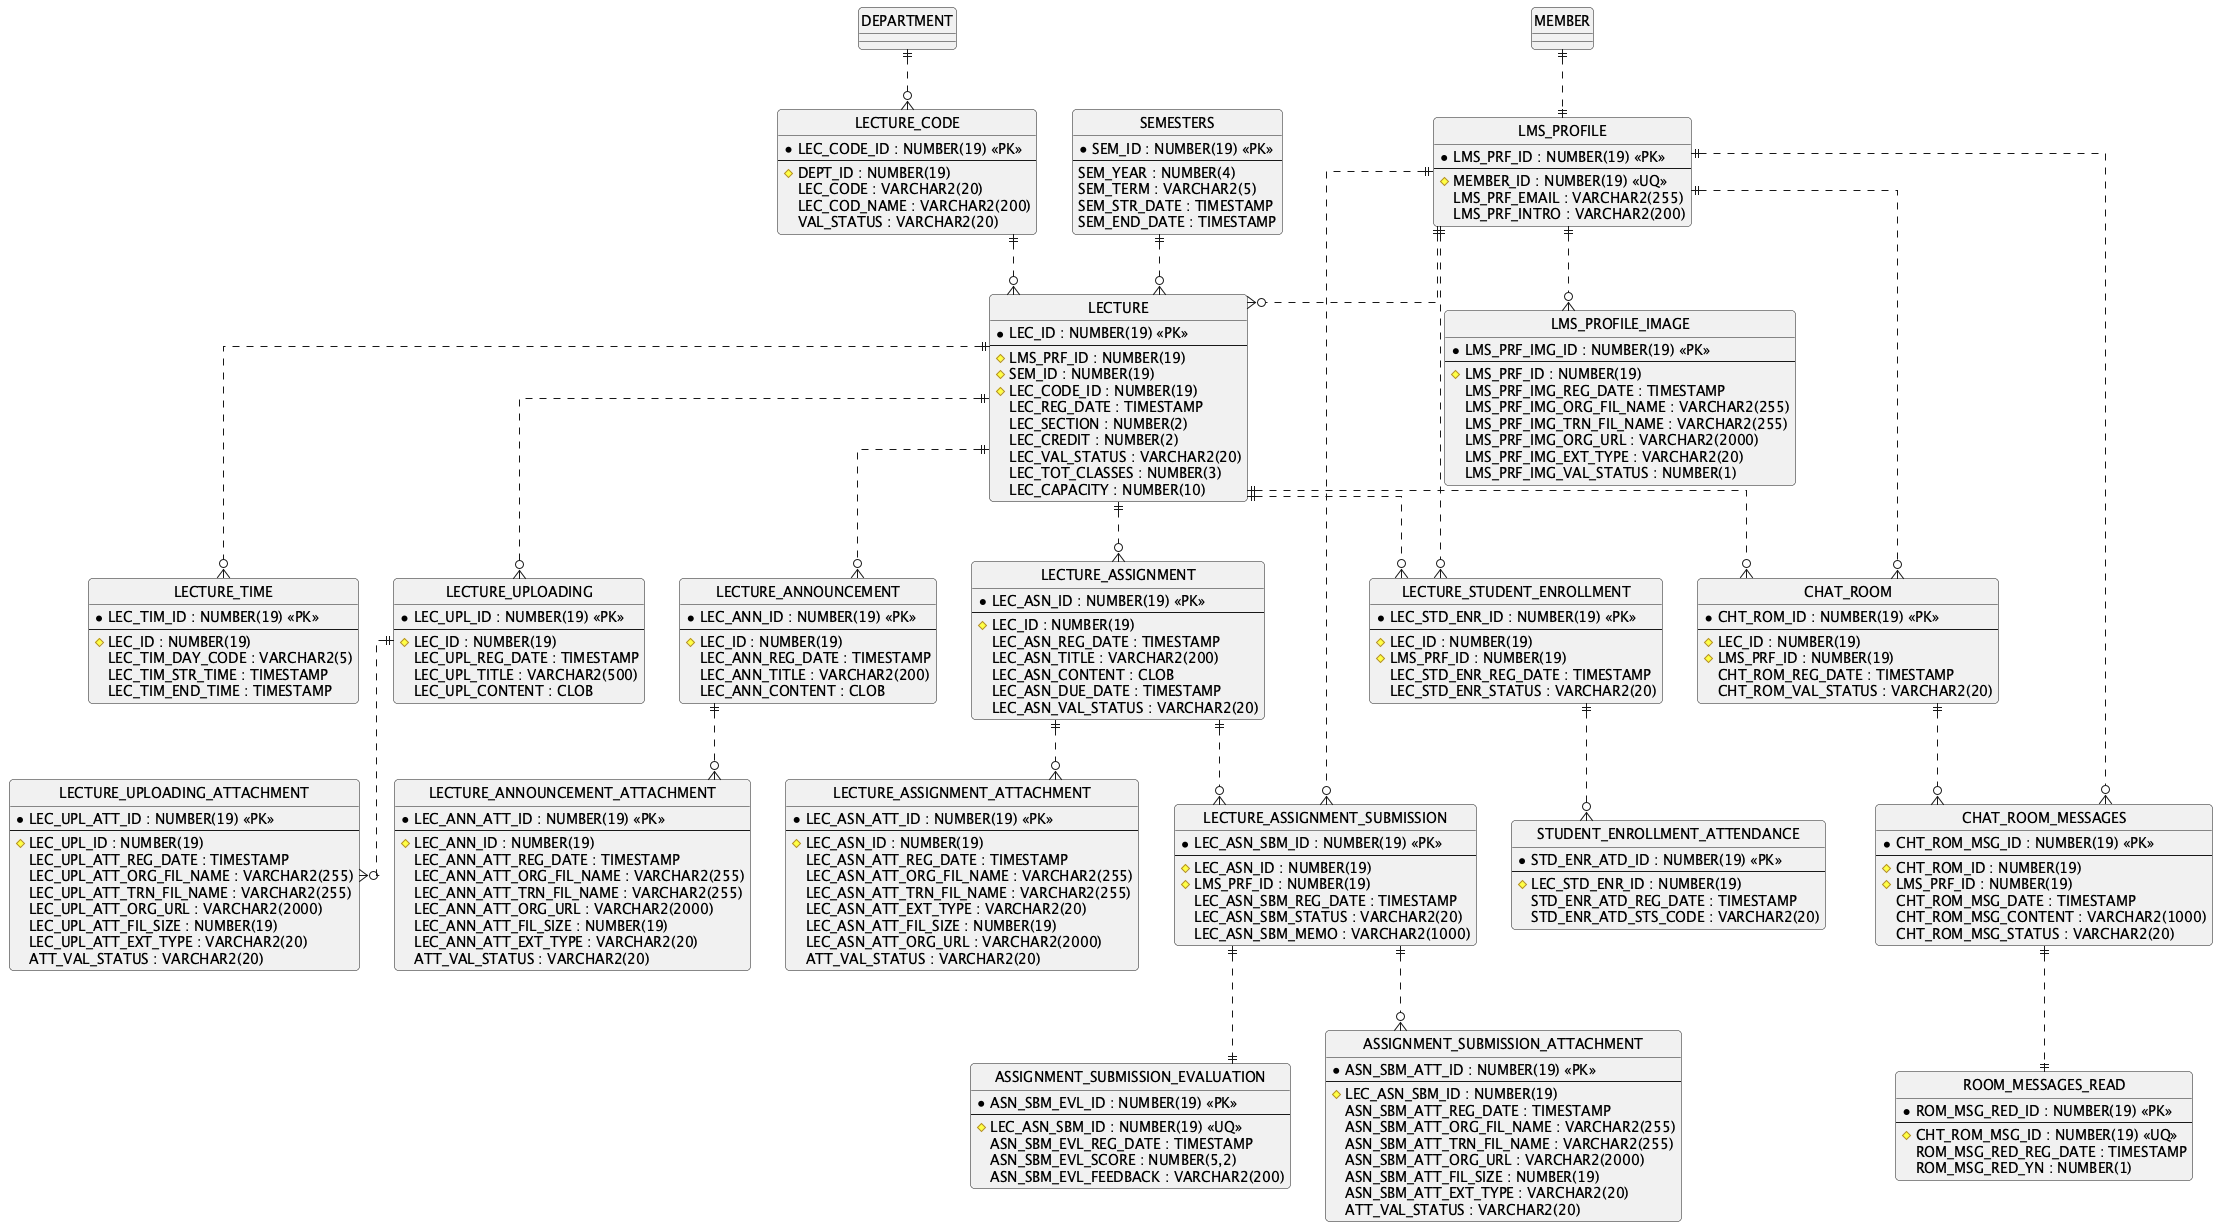

The diagram above was rendered by PlantUML. Its source (embedded in the PNG):
@startuml 04 LMS
skinparam linetype ortho
skinparam roundcorner 8
skinparam entity {
  BackgroundColor White
  BorderColor #444444
  FontSize 12
}
hide circle

entity LMS_PROFILE {
    * LMS_PRF_ID : NUMBER(19) <<PK>>
    --
    # MEMBER_ID : NUMBER(19) <<UQ>>
    LMS_PRF_EMAIL : VARCHAR2(255)
    LMS_PRF_INTRO : VARCHAR2(200)
  }

  entity LMS_PROFILE_IMAGE {
    * LMS_PRF_IMG_ID : NUMBER(19) <<PK>>
    --
    # LMS_PRF_ID : NUMBER(19)
    LMS_PRF_IMG_REG_DATE : TIMESTAMP
    LMS_PRF_IMG_ORG_FIL_NAME : VARCHAR2(255)
    LMS_PRF_IMG_TRN_FIL_NAME : VARCHAR2(255)
    LMS_PRF_IMG_ORG_URL : VARCHAR2(2000)
    LMS_PRF_IMG_EXT_TYPE : VARCHAR2(20)
    LMS_PRF_IMG_VAL_STATUS : NUMBER(1)
  }

  entity SEMESTERS {
    * SEM_ID : NUMBER(19) <<PK>>
    --
    SEM_YEAR : NUMBER(4)
    SEM_TERM : VARCHAR2(5)
    SEM_STR_DATE : TIMESTAMP
    SEM_END_DATE : TIMESTAMP
  }

  entity LECTURE_CODE {
    * LEC_CODE_ID : NUMBER(19) <<PK>>
    --
    # DEPT_ID : NUMBER(19)
    LEC_CODE : VARCHAR2(20)
    LEC_COD_NAME : VARCHAR2(200)
    VAL_STATUS : VARCHAR2(20)
  }

  entity LECTURE {
    * LEC_ID : NUMBER(19) <<PK>>
    --
    # LMS_PRF_ID : NUMBER(19)
    # SEM_ID : NUMBER(19)
    # LEC_CODE_ID : NUMBER(19)
    LEC_REG_DATE : TIMESTAMP
    LEC_SECTION : NUMBER(2)
    LEC_CREDIT : NUMBER(2)
    LEC_VAL_STATUS : VARCHAR2(20)
    LEC_TOT_CLASSES : NUMBER(3)
    LEC_CAPACITY : NUMBER(10)
  }

  entity LECTURE_TIME {
    * LEC_TIM_ID : NUMBER(19) <<PK>>
    --
    # LEC_ID : NUMBER(19)
    LEC_TIM_DAY_CODE : VARCHAR2(5)
    LEC_TIM_STR_TIME : TIMESTAMP
    LEC_TIM_END_TIME : TIMESTAMP
  }

  entity LECTURE_STUDENT_ENROLLMENT {
    * LEC_STD_ENR_ID : NUMBER(19) <<PK>>
    --
    # LEC_ID : NUMBER(19)
    # LMS_PRF_ID : NUMBER(19)
    LEC_STD_ENR_REG_DATE : TIMESTAMP
    LEC_STD_ENR_STATUS : VARCHAR2(20)
  }

  entity STUDENT_ENROLLMENT_ATTENDANCE {
    * STD_ENR_ATD_ID : NUMBER(19) <<PK>>
    --
    # LEC_STD_ENR_ID : NUMBER(19)
    STD_ENR_ATD_REG_DATE : TIMESTAMP
    STD_ENR_ATD_STS_CODE : VARCHAR2(20)
  }

  entity LECTURE_ANNOUNCEMENT {
    * LEC_ANN_ID : NUMBER(19) <<PK>>
    --
    # LEC_ID : NUMBER(19)
    LEC_ANN_REG_DATE : TIMESTAMP
    LEC_ANN_TITLE : VARCHAR2(200)
    LEC_ANN_CONTENT : CLOB
  }

  entity LECTURE_ANNOUNCEMENT_ATTACHMENT {
    * LEC_ANN_ATT_ID : NUMBER(19) <<PK>>
    --
    # LEC_ANN_ID : NUMBER(19)
    LEC_ANN_ATT_REG_DATE : TIMESTAMP
    LEC_ANN_ATT_ORG_FIL_NAME : VARCHAR2(255)
    LEC_ANN_ATT_TRN_FIL_NAME : VARCHAR2(255)
    LEC_ANN_ATT_ORG_URL : VARCHAR2(2000)
    LEC_ANN_ATT_FIL_SIZE : NUMBER(19)
    LEC_ANN_ATT_EXT_TYPE : VARCHAR2(20)
    ATT_VAL_STATUS : VARCHAR2(20)
  }

  entity LECTURE_ASSIGNMENT {
    * LEC_ASN_ID : NUMBER(19) <<PK>>
    --
    # LEC_ID : NUMBER(19)
    LEC_ASN_REG_DATE : TIMESTAMP
    LEC_ASN_TITLE : VARCHAR2(200)
    LEC_ASN_CONTENT : CLOB
    LEC_ASN_DUE_DATE : TIMESTAMP
    LEC_ASN_VAL_STATUS : VARCHAR2(20)
  }

  entity LECTURE_ASSIGNMENT_ATTACHMENT {
    * LEC_ASN_ATT_ID : NUMBER(19) <<PK>>
    --
    # LEC_ASN_ID : NUMBER(19)
    LEC_ASN_ATT_REG_DATE : TIMESTAMP
    LEC_ASN_ATT_ORG_FIL_NAME : VARCHAR2(255)
    LEC_ASN_ATT_TRN_FIL_NAME : VARCHAR2(255)
    LEC_ASN_ATT_EXT_TYPE : VARCHAR2(20)
    LEC_ASN_ATT_FIL_SIZE : NUMBER(19)
    LEC_ASN_ATT_ORG_URL : VARCHAR2(2000)
    ATT_VAL_STATUS : VARCHAR2(20)
  }

  entity LECTURE_ASSIGNMENT_SUBMISSION {
    * LEC_ASN_SBM_ID : NUMBER(19) <<PK>>
    --
    # LEC_ASN_ID : NUMBER(19)
    # LMS_PRF_ID : NUMBER(19)
    LEC_ASN_SBM_REG_DATE : TIMESTAMP
    LEC_ASN_SBM_STATUS : VARCHAR2(20)
    LEC_ASN_SBM_MEMO : VARCHAR2(1000)
  }

  entity ASSIGNMENT_SUBMISSION_ATTACHMENT {
    * ASN_SBM_ATT_ID : NUMBER(19) <<PK>>
    --
    # LEC_ASN_SBM_ID : NUMBER(19)
    ASN_SBM_ATT_REG_DATE : TIMESTAMP
    ASN_SBM_ATT_ORG_FIL_NAME : VARCHAR2(255)
    ASN_SBM_ATT_TRN_FIL_NAME : VARCHAR2(255)
    ASN_SBM_ATT_ORG_URL : VARCHAR2(2000)
    ASN_SBM_ATT_FIL_SIZE : NUMBER(19)
    ASN_SBM_ATT_EXT_TYPE : VARCHAR2(20)
    ATT_VAL_STATUS : VARCHAR2(20)
  }

  entity ASSIGNMENT_SUBMISSION_EVALUATION {
    * ASN_SBM_EVL_ID : NUMBER(19) <<PK>>
    --
    # LEC_ASN_SBM_ID : NUMBER(19) <<UQ>>
    ASN_SBM_EVL_REG_DATE : TIMESTAMP
    ASN_SBM_EVL_SCORE : NUMBER(5,2)
    ASN_SBM_EVL_FEEDBACK : VARCHAR2(200)
  }

  entity LECTURE_UPLOADING {
    * LEC_UPL_ID : NUMBER(19) <<PK>>
    --
    # LEC_ID : NUMBER(19)
    LEC_UPL_REG_DATE : TIMESTAMP
    LEC_UPL_TITLE : VARCHAR2(500)
    LEC_UPL_CONTENT : CLOB
  }

  entity LECTURE_UPLOADING_ATTACHMENT {
    * LEC_UPL_ATT_ID : NUMBER(19) <<PK>>
    --
    # LEC_UPL_ID : NUMBER(19)
    LEC_UPL_ATT_REG_DATE : TIMESTAMP
    LEC_UPL_ATT_ORG_FIL_NAME : VARCHAR2(255)
    LEC_UPL_ATT_TRN_FIL_NAME : VARCHAR2(255)
    LEC_UPL_ATT_ORG_URL : VARCHAR2(2000)
    LEC_UPL_ATT_FIL_SIZE : NUMBER(19)
    LEC_UPL_ATT_EXT_TYPE : VARCHAR2(20)
    ATT_VAL_STATUS : VARCHAR2(20)
  }

  entity CHAT_ROOM {
    * CHT_ROM_ID : NUMBER(19) <<PK>>
    --
    # LEC_ID : NUMBER(19)
    # LMS_PRF_ID : NUMBER(19)
    CHT_ROM_REG_DATE : TIMESTAMP
    CHT_ROM_VAL_STATUS : VARCHAR2(20)
  }

  entity CHAT_ROOM_MESSAGES {
    * CHT_ROM_MSG_ID : NUMBER(19) <<PK>>
    --
    # CHT_ROM_ID : NUMBER(19)
    # LMS_PRF_ID : NUMBER(19)
    CHT_ROM_MSG_DATE : TIMESTAMP
    CHT_ROM_MSG_CONTENT : VARCHAR2(1000)
    CHT_ROM_MSG_STATUS : VARCHAR2(20)
  }

  entity ROOM_MESSAGES_READ {
    * ROM_MSG_RED_ID : NUMBER(19) <<PK>>
    --
    # CHT_ROM_MSG_ID : NUMBER(19) <<UQ>>
    ROM_MSG_RED_REG_DATE : TIMESTAMP
    ROM_MSG_RED_YN : NUMBER(1)
  }

MEMBER ||..|| LMS_PROFILE
LMS_PROFILE ||..o{ LMS_PROFILE_IMAGE
DEPARTMENT ||..o{ LECTURE_CODE
LMS_PROFILE ||..o{ LECTURE
SEMESTERS ||..o{ LECTURE
LECTURE_CODE ||..o{ LECTURE
LECTURE ||..o{ LECTURE_TIME
LECTURE ||..o{ LECTURE_STUDENT_ENROLLMENT
LMS_PROFILE ||..o{ LECTURE_STUDENT_ENROLLMENT
LECTURE_STUDENT_ENROLLMENT ||..o{ STUDENT_ENROLLMENT_ATTENDANCE
LECTURE ||..o{ LECTURE_ANNOUNCEMENT
LECTURE_ANNOUNCEMENT ||..o{ LECTURE_ANNOUNCEMENT_ATTACHMENT
LECTURE ||..o{ LECTURE_ASSIGNMENT
LECTURE_ASSIGNMENT ||..o{ LECTURE_ASSIGNMENT_ATTACHMENT
LECTURE_ASSIGNMENT ||..o{ LECTURE_ASSIGNMENT_SUBMISSION
LMS_PROFILE ||..o{ LECTURE_ASSIGNMENT_SUBMISSION
LECTURE_ASSIGNMENT_SUBMISSION ||..o{ ASSIGNMENT_SUBMISSION_ATTACHMENT
LECTURE_ASSIGNMENT_SUBMISSION ||..|| ASSIGNMENT_SUBMISSION_EVALUATION
LECTURE ||..o{ LECTURE_UPLOADING
LECTURE_UPLOADING ||..o{ LECTURE_UPLOADING_ATTACHMENT
LECTURE ||..o{ CHAT_ROOM
LMS_PROFILE ||..o{ CHAT_ROOM
CHAT_ROOM ||..o{ CHAT_ROOM_MESSAGES
LMS_PROFILE ||..o{ CHAT_ROOM_MESSAGES
CHAT_ROOM_MESSAGES ||..|| ROOM_MESSAGES_READ

@enduml